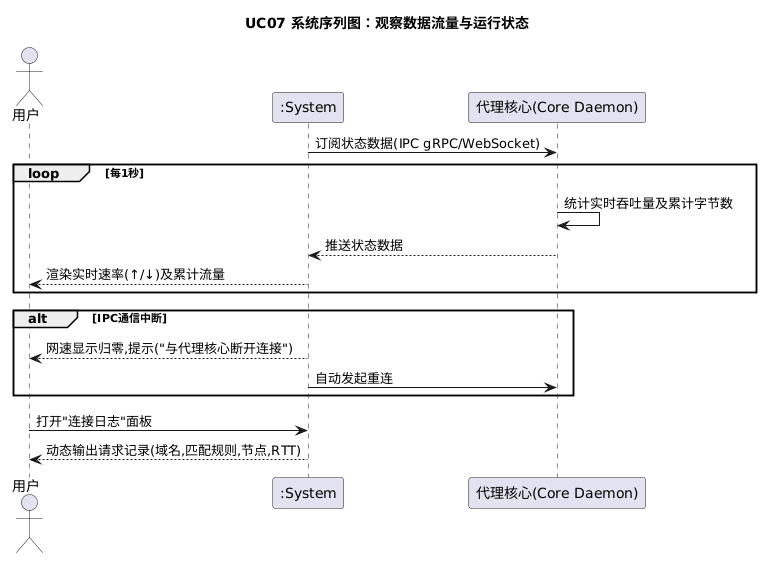

The diagram above was rendered by PlantUML. Its source (embedded in the PNG):
@startuml
title UC07 系统序列图：观察数据流量与运行状态
actor 用户 as User
participant ":System" as Sys
participant "代理核心(Core Daemon)" as Core

Sys -> Core : 订阅状态数据(IPC gRPC/WebSocket)

loop 每1秒
    Core -> Core : 统计实时吞吐量及累计字节数
    Core --> Sys : 推送状态数据
    Sys --> User : 渲染实时速率(↑/↓)及累计流量
end

alt IPC通信中断
    Sys --> User : 网速显示归零,提示("与代理核心断开连接")
    Sys -> Core : 自动发起重连
end

User -> Sys : 打开"连接日志"面板
Sys --> User : 动态输出请求记录(域名,匹配规则,节点,RTT)
@enduml